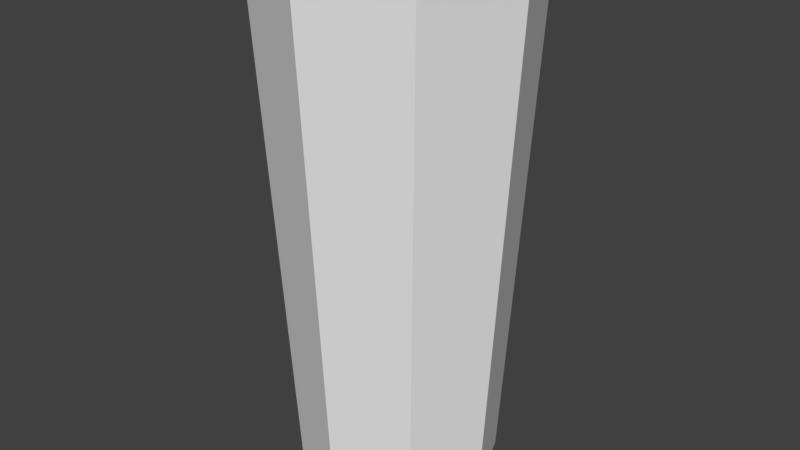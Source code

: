 # Source: ecocup.blend  (saved by Blender 2.79.0; exported with 4.5.12 LTS)
import bpy
from mathutils import Matrix  # noqa: F401  (used for matrix-valued properties, if any)

bpy.ops.wm.read_factory_settings(use_empty=True)
scene = bpy.context.scene
scene.name = 'Scene'

# ---- collections
col_collection_1 = bpy.data.collections.new('Collection 1'); scene.collection.children.link(col_collection_1)

# ---- world
world_world = bpy.data.worlds.new('World'); scene.world = world_world
world_world.color = (0.05088, 0.05088, 0.05088)
world_world.use_sun_shadow = False
world_world.sun_shadow_jitter_overblur = 0.0
world_world.cycles.sampling_method = 'MANUAL'

# ---- meshes
me_cylinder = bpy.data.meshes.new('Cylinder')
me_cylinder.from_pydata([(-2.297e-10, 0.03273, -0.085), (1.261e-10, 0.04271, 0.085), (0.02314, 0.02314, -0.085), (0.0302, 0.0302, 0.085), (0.03273, -1.331e-09, -0.085), (0.04271, -1.898e-09, 0.085), (0.02314, -0.02314, -0.085), (0.0302, -0.0302, 0.085), (-3.091e-09, -0.03273, -0.085), (-3.608e-09, -0.04271, 0.085), (-0.02314, -0.02314, -0.085), (-0.0302, -0.0302, 0.085), (-0.03273, 4.903e-10, -0.085), (-0.04271, 4.778e-10, 0.085), (-0.02314, 0.02314, -0.085), (-0.0302, 0.0302, 0.085)], [], [(0, 1, 3, 2), (2, 3, 5, 4), (4, 5, 7, 6), (6, 7, 9, 8), (8, 9, 11, 10), (10, 11, 13, 12), (12, 13, 15, 14), (14, 15, 1, 0), (0, 2, 4, 6, 8, 10, 12, 14)])
me_cylinder.use_remesh_preserve_volume = False
me_cylinder.use_remesh_preserve_attributes = False
me_cylinder.use_mirror_vertex_groups = False
me_cylinder.update()

# ---- objects
ob_cylinder = bpy.data.objects.new('Cylinder', me_cylinder)

# ---- transforms, parenting, visibility, modifiers, constraints
ob_cylinder.location = (0.0, 0.0, 0.08579)
ob_cylinder.lineart.crease_threshold = 0.0
_m = ob_cylinder.modifiers.new('Solidify', 'SOLIDIFY')
_m.thickness = 0.004
_m.nonmanifold_thickness_mode = 'FIXED'
_m.nonmanifold_merge_threshold = 0.0003

# ---- collection membership
col_collection_1.objects.link(ob_cylinder)

# ---- scene / render settings (as saved in the file)
scene.frame_start = 1; scene.frame_end = 250; scene.frame_set(2)
scene.render.engine = 'CYCLES'
scene.render.resolution_percentage = 50
scene.render.dither_intensity = 0.0
scene.cycles.use_denoising = False
scene.cycles.samples = 128
scene.cycles.sampling_pattern = 'TABULATED_SOBOL'
scene.cycles.use_adaptive_sampling = False
scene.cycles.use_light_tree = False
scene.cycles.blur_glossy = 0.0
scene.cycles.sample_clamp_indirect = 0.0
scene.view_settings.view_transform = 'Standard'
bpy.context.view_layer.update()

# ---- added for rendering (the .blend has no active camera and no usable light): camera, sun
cam_auto = bpy.data.cameras.new('AutoCamera')
cam_auto.lens = 50.0
cam_auto.sensor_width = 36.0
cam_auto.clip_end = 1000.0
ob_auto_camera = bpy.data.objects.new('AutoCamera', cam_auto)
scene.collection.objects.link(ob_auto_camera)
ob_auto_camera.location = (0.193129, -0.231755, 0.240408)
ob_auto_camera.rotation_euler = (1.09748, -7.21219e-08, 0.694738)
scene.camera = ob_auto_camera
light_auto_sun = bpy.data.lights.new('AutoSun', 'SUN')
light_auto_sun.energy = 3.0
light_auto_sun.angle = 0.0523599
ob_auto_sun = bpy.data.objects.new('AutoSun', light_auto_sun)
scene.collection.objects.link(ob_auto_sun)
ob_auto_sun.rotation_euler = (0.872665, 0.174533, 0.523599)
bpy.context.view_layer.update()
